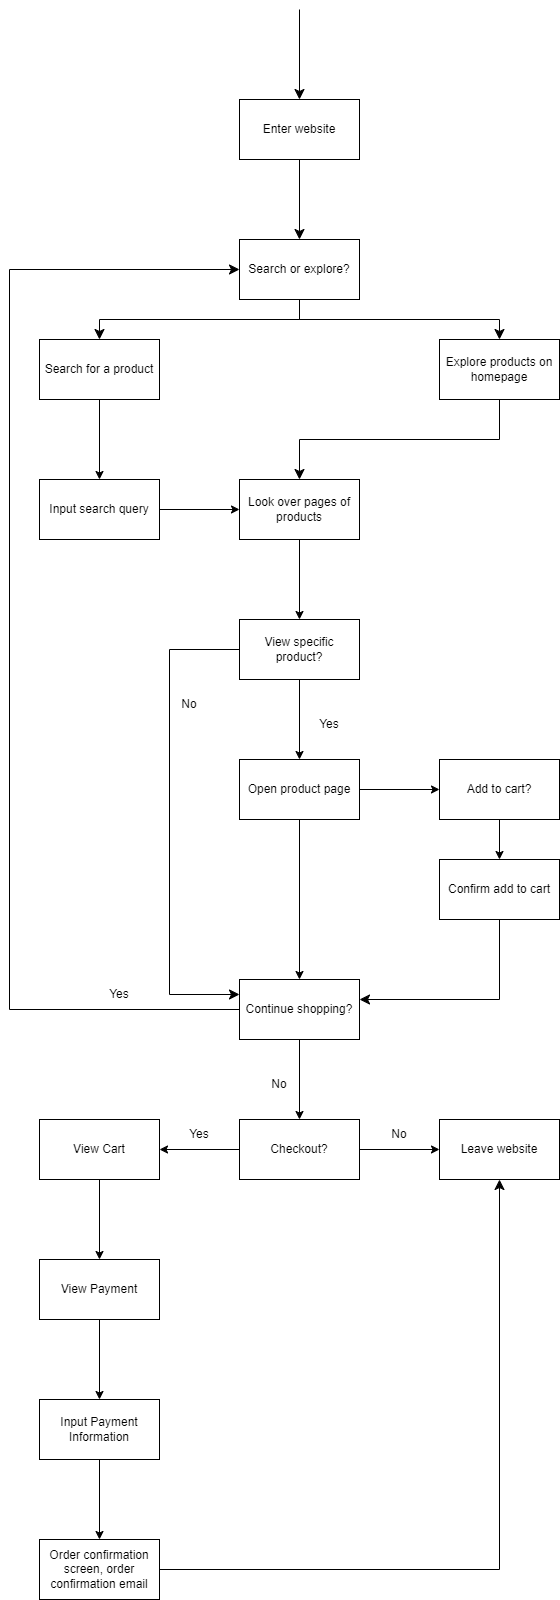

The diagram above was exported from draw.io. Its source (the exported page's mxGraphModel, read from the mxfile embedded in the PNG):
<mxGraphModel dx="1122" dy="1592" grid="1" gridSize="10" guides="1" tooltips="1" connect="1" arrows="1" fold="1" page="1" pageScale="1" pageWidth="850" pageHeight="1100" math="0" shadow="0">
  <root>
    <mxCell id="0" />
    <mxCell id="1" parent="0" />
    <mxCell id="2" value="Search or explore?" style="rounded=0;whiteSpace=wrap;html=1;" vertex="1" parent="1">
      <mxGeometry x="340" y="40" width="120" height="60" as="geometry" />
    </mxCell>
    <mxCell id="3" value="" style="edgeStyle=segmentEdgeStyle;endArrow=classic;html=1;curved=0;rounded=0;endSize=8;startSize=8;entryX=0.5;entryY=0;entryDx=0;entryDy=0;" edge="1" parent="1" target="2">
      <mxGeometry width="50" height="50" relative="1" as="geometry">
        <mxPoint x="400" y="-40" as="sourcePoint" />
        <mxPoint x="370" y="-50" as="targetPoint" />
      </mxGeometry>
    </mxCell>
    <mxCell id="4" value="" style="edgeStyle=elbowEdgeStyle;elbow=vertical;endArrow=classic;html=1;curved=0;rounded=0;endSize=8;startSize=8;" edge="1" parent="1">
      <mxGeometry width="50" height="50" relative="1" as="geometry">
        <mxPoint x="400" y="100" as="sourcePoint" />
        <mxPoint x="200" y="140" as="targetPoint" />
      </mxGeometry>
    </mxCell>
    <mxCell id="9" value="" style="edgeStyle=none;html=1;" edge="1" parent="1" source="5" target="8">
      <mxGeometry relative="1" as="geometry" />
    </mxCell>
    <mxCell id="5" value="Search for a product" style="rounded=0;whiteSpace=wrap;html=1;" vertex="1" parent="1">
      <mxGeometry x="140" y="140" width="120" height="60" as="geometry" />
    </mxCell>
    <mxCell id="6" value="Explore products on homepage" style="rounded=0;whiteSpace=wrap;html=1;" vertex="1" parent="1">
      <mxGeometry x="540" y="140" width="120" height="60" as="geometry" />
    </mxCell>
    <mxCell id="7" value="" style="edgeStyle=elbowEdgeStyle;elbow=vertical;endArrow=classic;html=1;curved=0;rounded=0;endSize=8;startSize=8;exitX=0.5;exitY=1;exitDx=0;exitDy=0;entryX=0.5;entryY=0;entryDx=0;entryDy=0;" edge="1" parent="1" source="2" target="6">
      <mxGeometry width="50" height="50" relative="1" as="geometry">
        <mxPoint x="410" y="110" as="sourcePoint" />
        <mxPoint x="210" y="150" as="targetPoint" />
      </mxGeometry>
    </mxCell>
    <mxCell id="11" value="" style="edgeStyle=none;html=1;" edge="1" parent="1" source="8" target="10">
      <mxGeometry relative="1" as="geometry" />
    </mxCell>
    <mxCell id="8" value="Input search query" style="whiteSpace=wrap;html=1;rounded=0;" vertex="1" parent="1">
      <mxGeometry x="140" y="280" width="120" height="60" as="geometry" />
    </mxCell>
    <mxCell id="14" value="" style="edgeStyle=none;html=1;" edge="1" parent="1" source="10" target="13">
      <mxGeometry relative="1" as="geometry" />
    </mxCell>
    <mxCell id="10" value="Look over pages of products" style="whiteSpace=wrap;html=1;rounded=0;" vertex="1" parent="1">
      <mxGeometry x="340" y="280" width="120" height="60" as="geometry" />
    </mxCell>
    <mxCell id="12" value="" style="edgeStyle=elbowEdgeStyle;elbow=vertical;endArrow=classic;html=1;curved=0;rounded=0;endSize=8;startSize=8;exitX=0.5;exitY=1;exitDx=0;exitDy=0;entryX=0.5;entryY=0;entryDx=0;entryDy=0;" edge="1" parent="1" source="6" target="10">
      <mxGeometry width="50" height="50" relative="1" as="geometry">
        <mxPoint x="490" y="340" as="sourcePoint" />
        <mxPoint x="540" y="290" as="targetPoint" />
      </mxGeometry>
    </mxCell>
    <mxCell id="18" value="" style="edgeStyle=none;html=1;" edge="1" parent="1" source="13" target="17">
      <mxGeometry relative="1" as="geometry" />
    </mxCell>
    <mxCell id="13" value="View specific product?" style="whiteSpace=wrap;html=1;rounded=0;" vertex="1" parent="1">
      <mxGeometry x="340" y="420" width="120" height="60" as="geometry" />
    </mxCell>
    <mxCell id="20" value="" style="edgeStyle=none;html=1;" edge="1" parent="1" source="17" target="19">
      <mxGeometry relative="1" as="geometry" />
    </mxCell>
    <mxCell id="25" value="" style="edgeStyle=none;html=1;" edge="1" parent="1" source="17" target="23">
      <mxGeometry relative="1" as="geometry" />
    </mxCell>
    <mxCell id="17" value="Open product page" style="whiteSpace=wrap;html=1;rounded=0;" vertex="1" parent="1">
      <mxGeometry x="340" y="560" width="120" height="60" as="geometry" />
    </mxCell>
    <mxCell id="22" value="" style="edgeStyle=none;html=1;" edge="1" parent="1" source="19" target="21">
      <mxGeometry relative="1" as="geometry" />
    </mxCell>
    <mxCell id="19" value="Add to cart?" style="whiteSpace=wrap;html=1;rounded=0;" vertex="1" parent="1">
      <mxGeometry x="540" y="560" width="120" height="60" as="geometry" />
    </mxCell>
    <mxCell id="21" value="Confirm add to cart" style="whiteSpace=wrap;html=1;rounded=0;" vertex="1" parent="1">
      <mxGeometry x="540" y="660" width="120" height="60" as="geometry" />
    </mxCell>
    <mxCell id="39" value="" style="edgeStyle=none;html=1;" edge="1" parent="1" source="23" target="38">
      <mxGeometry relative="1" as="geometry" />
    </mxCell>
    <mxCell id="23" value="Continue shopping?" style="whiteSpace=wrap;html=1;rounded=0;" vertex="1" parent="1">
      <mxGeometry x="340" y="780" width="120" height="60" as="geometry" />
    </mxCell>
    <mxCell id="26" value="" style="edgeStyle=segmentEdgeStyle;endArrow=classic;html=1;curved=0;rounded=0;endSize=8;startSize=8;exitX=0.5;exitY=1;exitDx=0;exitDy=0;" edge="1" parent="1" source="21" target="23">
      <mxGeometry width="50" height="50" relative="1" as="geometry">
        <mxPoint x="460" y="670" as="sourcePoint" />
        <mxPoint x="510" y="620" as="targetPoint" />
        <Array as="points">
          <mxPoint x="600" y="800" />
        </Array>
      </mxGeometry>
    </mxCell>
    <mxCell id="27" value="" style="edgeStyle=segmentEdgeStyle;endArrow=classic;html=1;curved=0;rounded=0;endSize=8;startSize=8;exitX=0;exitY=0.5;exitDx=0;exitDy=0;" edge="1" parent="1" source="23" target="2">
      <mxGeometry width="50" height="50" relative="1" as="geometry">
        <mxPoint x="250" y="800" as="sourcePoint" />
        <mxPoint x="300" y="750" as="targetPoint" />
        <Array as="points">
          <mxPoint x="110" y="810" />
          <mxPoint x="110" y="70" />
        </Array>
      </mxGeometry>
    </mxCell>
    <mxCell id="28" value="Yes" style="text;html=1;align=center;verticalAlign=middle;whiteSpace=wrap;rounded=0;" vertex="1" parent="1">
      <mxGeometry x="190" y="780" width="60" height="30" as="geometry" />
    </mxCell>
    <mxCell id="31" value="Yes" style="text;html=1;align=center;verticalAlign=middle;whiteSpace=wrap;rounded=0;" vertex="1" parent="1">
      <mxGeometry x="400" y="510" width="60" height="30" as="geometry" />
    </mxCell>
    <mxCell id="33" value="" style="edgeStyle=elbowEdgeStyle;elbow=horizontal;endArrow=classic;html=1;curved=0;rounded=0;endSize=8;startSize=8;exitX=0;exitY=0.5;exitDx=0;exitDy=0;entryX=0;entryY=0.25;entryDx=0;entryDy=0;" edge="1" parent="1" source="13" target="23">
      <mxGeometry width="50" height="50" relative="1" as="geometry">
        <mxPoint x="470" y="640" as="sourcePoint" />
        <mxPoint x="330" y="810" as="targetPoint" />
        <Array as="points">
          <mxPoint x="270" y="630" />
        </Array>
      </mxGeometry>
    </mxCell>
    <mxCell id="34" value="No" style="text;html=1;align=center;verticalAlign=middle;whiteSpace=wrap;rounded=0;" vertex="1" parent="1">
      <mxGeometry x="260" y="490" width="60" height="30" as="geometry" />
    </mxCell>
    <mxCell id="35" value="Enter website" style="rounded=0;whiteSpace=wrap;html=1;" vertex="1" parent="1">
      <mxGeometry x="340" y="-100" width="120" height="60" as="geometry" />
    </mxCell>
    <mxCell id="36" value="" style="edgeStyle=segmentEdgeStyle;endArrow=classic;html=1;curved=0;rounded=0;endSize=8;startSize=8;entryX=0.5;entryY=0;entryDx=0;entryDy=0;" edge="1" parent="1" target="35">
      <mxGeometry width="50" height="50" relative="1" as="geometry">
        <mxPoint x="400" y="-190" as="sourcePoint" />
        <mxPoint x="410" y="50" as="targetPoint" />
      </mxGeometry>
    </mxCell>
    <mxCell id="43" value="" style="edgeStyle=none;html=1;" edge="1" parent="1" source="38" target="42">
      <mxGeometry relative="1" as="geometry" />
    </mxCell>
    <mxCell id="47" value="" style="edgeStyle=none;html=1;" edge="1" parent="1" source="38" target="46">
      <mxGeometry relative="1" as="geometry" />
    </mxCell>
    <mxCell id="38" value="Checkout?" style="whiteSpace=wrap;html=1;rounded=0;" vertex="1" parent="1">
      <mxGeometry x="340" y="920" width="120" height="60" as="geometry" />
    </mxCell>
    <mxCell id="40" value="No" style="text;html=1;align=center;verticalAlign=middle;whiteSpace=wrap;rounded=0;" vertex="1" parent="1">
      <mxGeometry x="350" y="870" width="60" height="30" as="geometry" />
    </mxCell>
    <mxCell id="42" value="Leave website" style="whiteSpace=wrap;html=1;rounded=0;" vertex="1" parent="1">
      <mxGeometry x="540" y="920" width="120" height="60" as="geometry" />
    </mxCell>
    <mxCell id="44" value="No" style="text;html=1;align=center;verticalAlign=middle;whiteSpace=wrap;rounded=0;" vertex="1" parent="1">
      <mxGeometry x="470" y="920" width="60" height="30" as="geometry" />
    </mxCell>
    <mxCell id="49" value="" style="edgeStyle=none;html=1;" edge="1" parent="1" source="46" target="48">
      <mxGeometry relative="1" as="geometry" />
    </mxCell>
    <mxCell id="46" value="View Cart" style="whiteSpace=wrap;html=1;rounded=0;" vertex="1" parent="1">
      <mxGeometry x="140" y="920" width="120" height="60" as="geometry" />
    </mxCell>
    <mxCell id="51" value="" style="edgeStyle=none;html=1;" edge="1" parent="1" source="48" target="50">
      <mxGeometry relative="1" as="geometry" />
    </mxCell>
    <mxCell id="48" value="View Payment" style="whiteSpace=wrap;html=1;rounded=0;" vertex="1" parent="1">
      <mxGeometry x="140" y="1060" width="120" height="60" as="geometry" />
    </mxCell>
    <mxCell id="53" value="" style="edgeStyle=none;html=1;" edge="1" parent="1" source="50" target="52">
      <mxGeometry relative="1" as="geometry" />
    </mxCell>
    <mxCell id="50" value="Input Payment Information" style="whiteSpace=wrap;html=1;rounded=0;" vertex="1" parent="1">
      <mxGeometry x="140" y="1200" width="120" height="60" as="geometry" />
    </mxCell>
    <mxCell id="52" value="Order confirmation screen, order confirmation email" style="whiteSpace=wrap;html=1;rounded=0;" vertex="1" parent="1">
      <mxGeometry x="140" y="1340" width="120" height="60" as="geometry" />
    </mxCell>
    <mxCell id="54" value="" style="edgeStyle=segmentEdgeStyle;endArrow=classic;html=1;curved=0;rounded=0;endSize=8;startSize=8;entryX=0.5;entryY=1;entryDx=0;entryDy=0;exitX=1;exitY=0.5;exitDx=0;exitDy=0;" edge="1" parent="1" source="52" target="42">
      <mxGeometry width="50" height="50" relative="1" as="geometry">
        <mxPoint x="400" y="1170" as="sourcePoint" />
        <mxPoint x="450" y="1120" as="targetPoint" />
      </mxGeometry>
    </mxCell>
    <mxCell id="55" value="Yes" style="text;html=1;align=center;verticalAlign=middle;whiteSpace=wrap;rounded=0;" vertex="1" parent="1">
      <mxGeometry x="270" y="920" width="60" height="30" as="geometry" />
    </mxCell>
  </root>
</mxGraphModel>